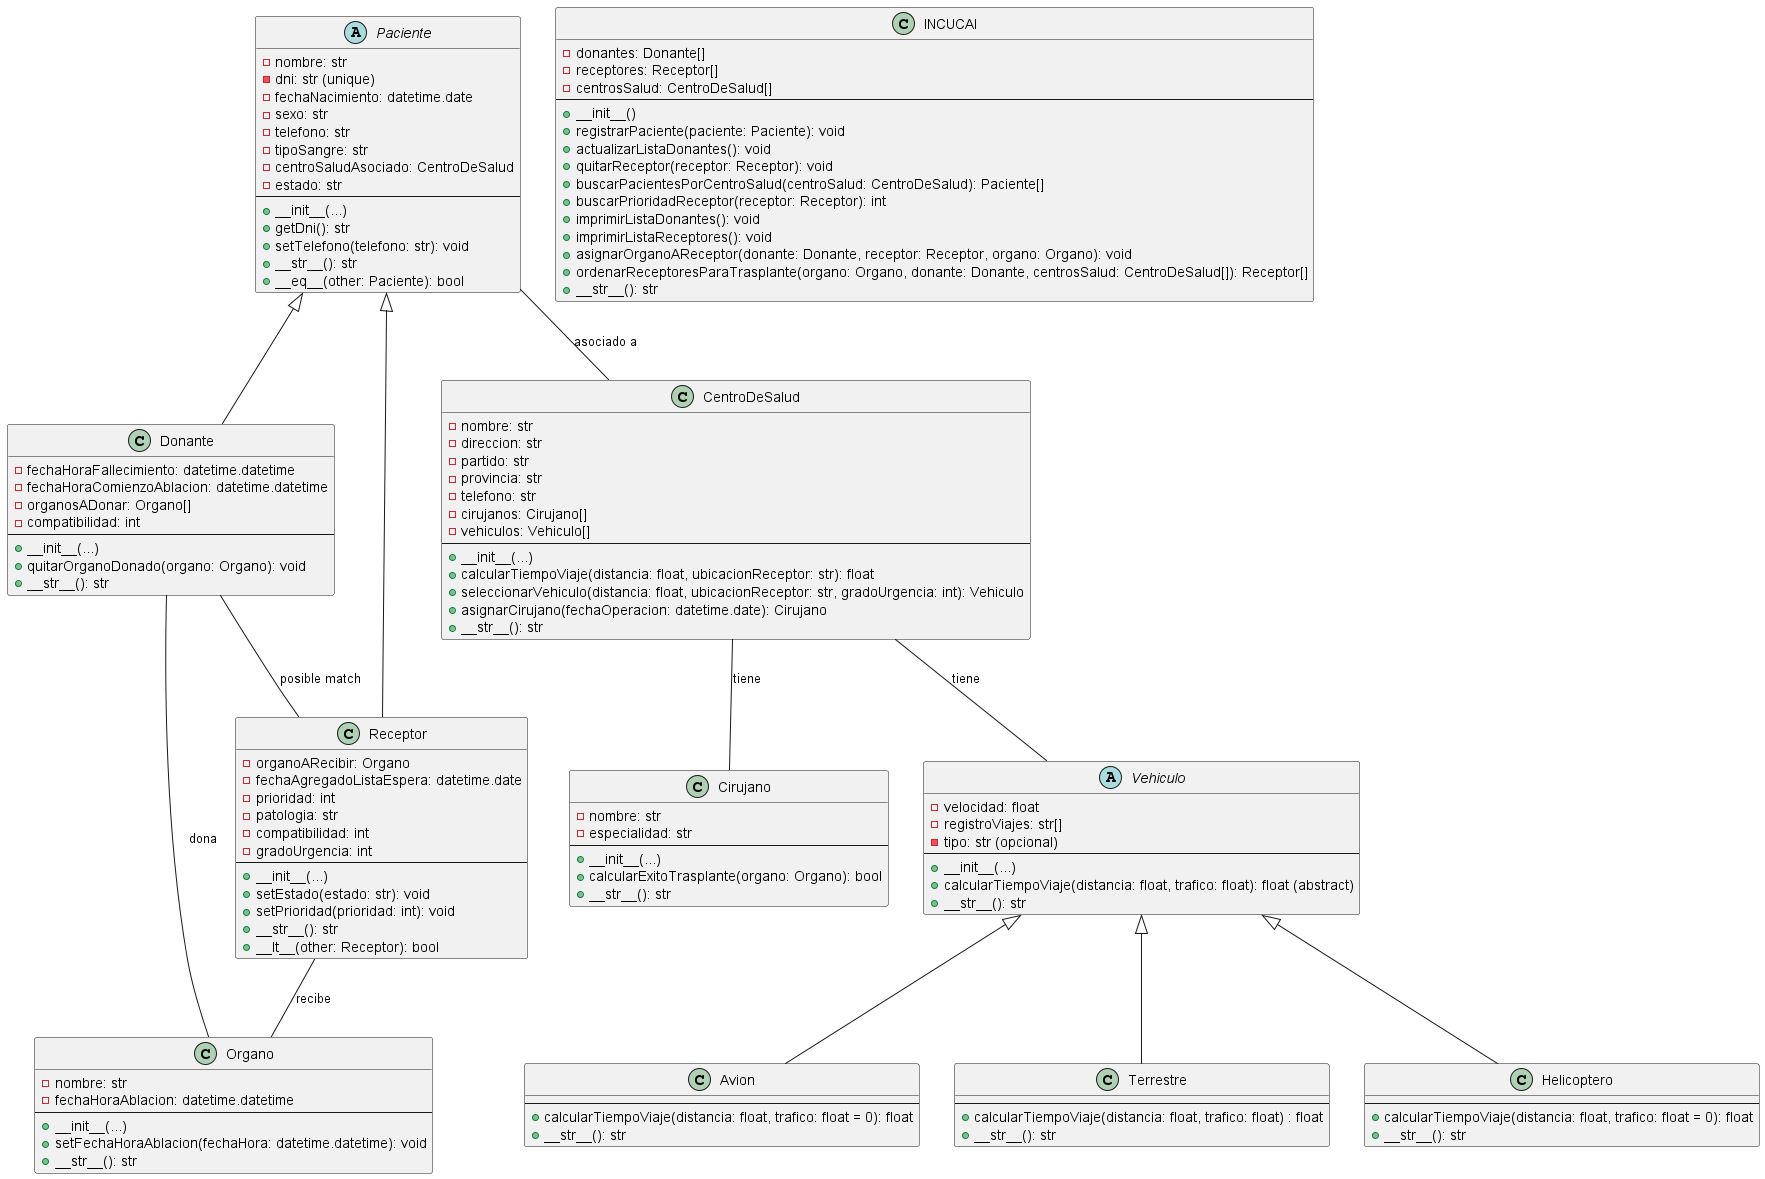

The diagram above was rendered by PlantUML. Its source (embedded in the PNG):
@startuml umlTPFinal
' Definición del diagrama de clases para el sistema de gestión de donantes y receptores de órganos

' Clases
abstract class Paciente {
  - nombre: str
  - dni: str (unique)
  - fechaNacimiento: datetime.date
  - sexo: str
  - telefono: str
  - tipoSangre: str
  - centroSaludAsociado: CentroDeSalud
  - estado: str
  --
  + __init__(...)
  + getDni(): str
  + setTelefono(telefono: str): void
  + __str__(): str
  + __eq__(other: Paciente): bool
}

class Donante extends Paciente {
  - fechaHoraFallecimiento: datetime.datetime
  - fechaHoraComienzoAblacion: datetime.datetime
  - organosADonar: Organo[]
  - compatibilidad: int
  --
  + __init__(...)
  + quitarOrganoDonado(organo: Organo): void
  + __str__(): str
}

class Receptor extends Paciente {
  - organoARecibir: Organo
  - fechaAgregadoListaEspera: datetime.date
  - prioridad: int
  - patologia: str
  - compatibilidad: int
  - gradoUrgencia: int
  --
  + __init__(...)
  + setEstado(estado: str): void
  + setPrioridad(prioridad: int): void
  + __str__(): str
  + __lt__(other: Receptor): bool
}

class Organo {
  - nombre: str
  - fechaHoraAblacion: datetime.datetime
  --
  + __init__(...)
  + setFechaHoraAblacion(fechaHora: datetime.datetime): void
  + __str__(): str
}

class CentroDeSalud {
  - nombre: str
  - direccion: str
  - partido: str
  - provincia: str
  - telefono: str
  - cirujanos: Cirujano[]
  - vehiculos: Vehiculo[]
  --
  + __init__(...)
  + calcularTiempoViaje(distancia: float, ubicacionReceptor: str): float
  + seleccionarVehiculo(distancia: float, ubicacionReceptor: str, gradoUrgencia: int): Vehiculo
  + asignarCirujano(fechaOperacion: datetime.date): Cirujano
  + __str__(): str
}

abstract class Vehiculo {
  - velocidad: float
  - registroViajes: str[]
  - tipo: str (opcional)
  --
  + __init__(...)
  + calcularTiempoViaje(distancia: float, trafico: float): float (abstract)
  + __str__(): str
}

class Terrestre extends Vehiculo {
  --
  + calcularTiempoViaje(distancia: float, trafico: float) : float
  + __str__(): str
}

class Helicoptero extends Vehiculo {
  --
  + calcularTiempoViaje(distancia: float, trafico: float = 0): float
  + __str__(): str
}

class Avion extends Vehiculo {
  --
  + calcularTiempoViaje(distancia: float, trafico: float = 0): float
  + __str__(): str
}

class Cirujano {
  - nombre: str
  - especialidad: str
  --
  + __init__(...)
  + calcularExitoTrasplante(organo: Organo): bool
  + __str__(): str
}

class INCUCAI {
  - donantes: Donante[]
  - receptores: Receptor[]
  - centrosSalud: CentroDeSalud[]
  --
  + __init__()
  + registrarPaciente(paciente: Paciente): void
  + actualizarListaDonantes(): void
  + quitarReceptor(receptor: Receptor): void
  + buscarPacientesPorCentroSalud(centroSalud: CentroDeSalud): Paciente[]
  + buscarPrioridadReceptor(receptor: Receptor): int
  + imprimirListaDonantes(): void
  + imprimirListaReceptores(): void
  + asignarOrganoAReceptor(donante: Donante, receptor: Receptor, organo: Organo): void
  + ordenarReceptoresParaTrasplante(organo: Organo, donante: Donante, centrosSalud: CentroDeSalud[]): Receptor[]
  + __str__(): str
}

' Relaciones
Paciente -- CentroDeSalud : asociado a
Donante -- Organo : dona
Receptor -- Organo : recibe
CentroDeSalud -- Vehiculo : tiene
CentroDeSalud -- Cirujano : tiene
Donante -- Receptor : posible match

@enduml